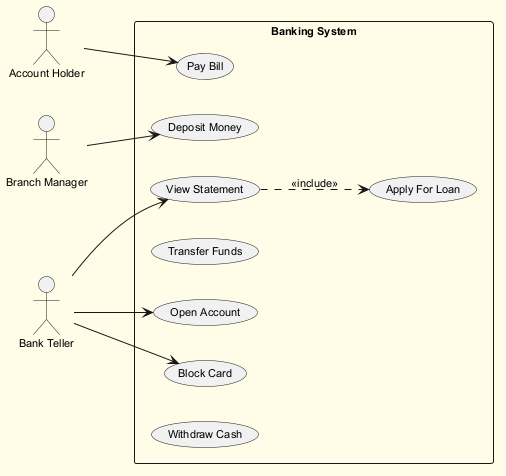

The diagram above was rendered by PlantUML. Its source (embedded in the PNG):
@startuml
skinparam backgroundColor #FFFDE7
skinparam classBackgroundColor #FFF9C4
skinparam classBorderColor #F57F17
skinparam defaultFontSize 11
left to right direction
actor "Account Holder" as AccountHolder
actor "Branch Manager" as BranchManager
actor "Bank Teller" as BankTeller
rectangle "Banking System" {
  usecase "View Statement" as UC_ViewStatement
  usecase "Open Account" as UC_OpenAccount
  usecase "Deposit Money" as UC_DepositMoney
  usecase "Transfer Funds" as UC_TransferFunds
  usecase "Block Card" as UC_BlockCard
  usecase "Pay Bill" as UC_PayBill
  usecase "Withdraw Cash" as UC_WithdrawCash
  usecase "Apply For Loan" as UC_ApplyForLoan
}
AccountHolder --> UC_PayBill
BranchManager --> UC_DepositMoney
BankTeller --> UC_BlockCard
BankTeller --> UC_OpenAccount
BankTeller --> UC_ViewStatement
UC_ViewStatement ..> UC_ApplyForLoan : <<include>>
@enduml